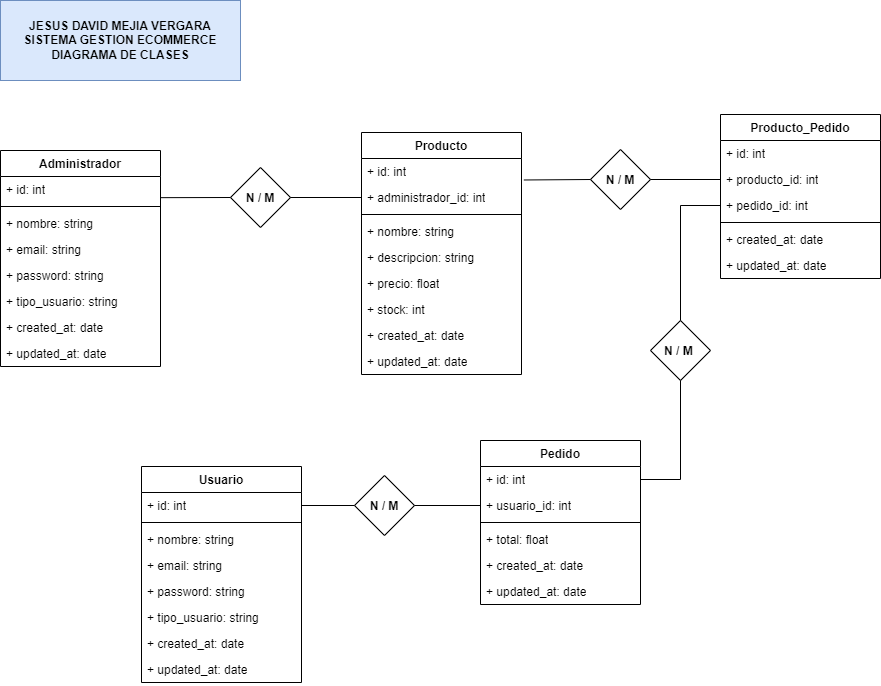

The diagram above was exported from draw.io. Its source (the exported page's mxGraphModel, read from the mxfile embedded in the PNG):
<mxGraphModel dx="1111" dy="1066" grid="1" gridSize="10" guides="1" tooltips="1" connect="1" arrows="1" fold="1" page="1" pageScale="1" pageWidth="827" pageHeight="1169" math="0" shadow="0">
  <root>
    <mxCell id="0" />
    <mxCell id="1" parent="0" />
    <mxCell id="41Lp22wEjQ838Vd0FsWr-1" value="Producto" style="swimlane;fontStyle=1;align=center;verticalAlign=top;childLayout=stackLayout;horizontal=1;startSize=26;horizontalStack=0;resizeParent=1;resizeParentMax=0;resizeLast=0;collapsible=1;marginBottom=0;whiteSpace=wrap;html=1;" vertex="1" parent="1">
      <mxGeometry x="361" y="132" width="160" height="242" as="geometry" />
    </mxCell>
    <mxCell id="41Lp22wEjQ838Vd0FsWr-2" value="+ id: int" style="text;strokeColor=none;fillColor=none;align=left;verticalAlign=top;spacingLeft=4;spacingRight=4;overflow=hidden;rotatable=0;points=[[0,0.5],[1,0.5]];portConstraint=eastwest;whiteSpace=wrap;html=1;" vertex="1" parent="41Lp22wEjQ838Vd0FsWr-1">
      <mxGeometry y="26" width="160" height="26" as="geometry" />
    </mxCell>
    <mxCell id="41Lp22wEjQ838Vd0FsWr-96" value="+ administrador_id: int" style="text;strokeColor=none;fillColor=none;align=left;verticalAlign=top;spacingLeft=4;spacingRight=4;overflow=hidden;rotatable=0;points=[[0,0.5],[1,0.5]];portConstraint=eastwest;whiteSpace=wrap;html=1;" vertex="1" parent="41Lp22wEjQ838Vd0FsWr-1">
      <mxGeometry y="52" width="160" height="26" as="geometry" />
    </mxCell>
    <mxCell id="41Lp22wEjQ838Vd0FsWr-3" value="" style="line;strokeWidth=1;fillColor=none;align=left;verticalAlign=middle;spacingTop=-1;spacingLeft=3;spacingRight=3;rotatable=0;labelPosition=right;points=[];portConstraint=eastwest;strokeColor=inherit;" vertex="1" parent="41Lp22wEjQ838Vd0FsWr-1">
      <mxGeometry y="78" width="160" height="8" as="geometry" />
    </mxCell>
    <mxCell id="41Lp22wEjQ838Vd0FsWr-4" value="+ nombre: string" style="text;strokeColor=none;fillColor=none;align=left;verticalAlign=top;spacingLeft=4;spacingRight=4;overflow=hidden;rotatable=0;points=[[0,0.5],[1,0.5]];portConstraint=eastwest;whiteSpace=wrap;html=1;" vertex="1" parent="41Lp22wEjQ838Vd0FsWr-1">
      <mxGeometry y="86" width="160" height="26" as="geometry" />
    </mxCell>
    <mxCell id="41Lp22wEjQ838Vd0FsWr-10" value="+ descripcion: string" style="text;strokeColor=none;fillColor=none;align=left;verticalAlign=top;spacingLeft=4;spacingRight=4;overflow=hidden;rotatable=0;points=[[0,0.5],[1,0.5]];portConstraint=eastwest;whiteSpace=wrap;html=1;" vertex="1" parent="41Lp22wEjQ838Vd0FsWr-1">
      <mxGeometry y="112" width="160" height="26" as="geometry" />
    </mxCell>
    <mxCell id="41Lp22wEjQ838Vd0FsWr-11" value="+ precio: float" style="text;strokeColor=none;fillColor=none;align=left;verticalAlign=top;spacingLeft=4;spacingRight=4;overflow=hidden;rotatable=0;points=[[0,0.5],[1,0.5]];portConstraint=eastwest;whiteSpace=wrap;html=1;" vertex="1" parent="41Lp22wEjQ838Vd0FsWr-1">
      <mxGeometry y="138" width="160" height="26" as="geometry" />
    </mxCell>
    <mxCell id="41Lp22wEjQ838Vd0FsWr-12" value="+ stock: int" style="text;strokeColor=none;fillColor=none;align=left;verticalAlign=top;spacingLeft=4;spacingRight=4;overflow=hidden;rotatable=0;points=[[0,0.5],[1,0.5]];portConstraint=eastwest;whiteSpace=wrap;html=1;" vertex="1" parent="41Lp22wEjQ838Vd0FsWr-1">
      <mxGeometry y="164" width="160" height="26" as="geometry" />
    </mxCell>
    <mxCell id="41Lp22wEjQ838Vd0FsWr-13" value="+ created_at: date" style="text;strokeColor=none;fillColor=none;align=left;verticalAlign=top;spacingLeft=4;spacingRight=4;overflow=hidden;rotatable=0;points=[[0,0.5],[1,0.5]];portConstraint=eastwest;whiteSpace=wrap;html=1;" vertex="1" parent="41Lp22wEjQ838Vd0FsWr-1">
      <mxGeometry y="190" width="160" height="26" as="geometry" />
    </mxCell>
    <mxCell id="41Lp22wEjQ838Vd0FsWr-14" value="+ updated_at: date" style="text;strokeColor=none;fillColor=none;align=left;verticalAlign=top;spacingLeft=4;spacingRight=4;overflow=hidden;rotatable=0;points=[[0,0.5],[1,0.5]];portConstraint=eastwest;whiteSpace=wrap;html=1;" vertex="1" parent="41Lp22wEjQ838Vd0FsWr-1">
      <mxGeometry y="216" width="160" height="26" as="geometry" />
    </mxCell>
    <mxCell id="41Lp22wEjQ838Vd0FsWr-15" value="Usuario" style="swimlane;fontStyle=1;align=center;verticalAlign=top;childLayout=stackLayout;horizontal=1;startSize=26;horizontalStack=0;resizeParent=1;resizeParentMax=0;resizeLast=0;collapsible=1;marginBottom=0;whiteSpace=wrap;html=1;" vertex="1" parent="1">
      <mxGeometry x="141" y="466" width="160" height="216" as="geometry" />
    </mxCell>
    <mxCell id="41Lp22wEjQ838Vd0FsWr-16" value="+ id: int" style="text;strokeColor=none;fillColor=none;align=left;verticalAlign=top;spacingLeft=4;spacingRight=4;overflow=hidden;rotatable=0;points=[[0,0.5],[1,0.5]];portConstraint=eastwest;whiteSpace=wrap;html=1;" vertex="1" parent="41Lp22wEjQ838Vd0FsWr-15">
      <mxGeometry y="26" width="160" height="26" as="geometry" />
    </mxCell>
    <mxCell id="41Lp22wEjQ838Vd0FsWr-17" value="" style="line;strokeWidth=1;fillColor=none;align=left;verticalAlign=middle;spacingTop=-1;spacingLeft=3;spacingRight=3;rotatable=0;labelPosition=right;points=[];portConstraint=eastwest;strokeColor=inherit;" vertex="1" parent="41Lp22wEjQ838Vd0FsWr-15">
      <mxGeometry y="52" width="160" height="8" as="geometry" />
    </mxCell>
    <mxCell id="41Lp22wEjQ838Vd0FsWr-18" value="+ nombre: string" style="text;strokeColor=none;fillColor=none;align=left;verticalAlign=top;spacingLeft=4;spacingRight=4;overflow=hidden;rotatable=0;points=[[0,0.5],[1,0.5]];portConstraint=eastwest;whiteSpace=wrap;html=1;" vertex="1" parent="41Lp22wEjQ838Vd0FsWr-15">
      <mxGeometry y="60" width="160" height="26" as="geometry" />
    </mxCell>
    <mxCell id="41Lp22wEjQ838Vd0FsWr-19" value="+ email: string" style="text;strokeColor=none;fillColor=none;align=left;verticalAlign=top;spacingLeft=4;spacingRight=4;overflow=hidden;rotatable=0;points=[[0,0.5],[1,0.5]];portConstraint=eastwest;whiteSpace=wrap;html=1;" vertex="1" parent="41Lp22wEjQ838Vd0FsWr-15">
      <mxGeometry y="86" width="160" height="26" as="geometry" />
    </mxCell>
    <mxCell id="41Lp22wEjQ838Vd0FsWr-20" value="+ password: string" style="text;strokeColor=none;fillColor=none;align=left;verticalAlign=top;spacingLeft=4;spacingRight=4;overflow=hidden;rotatable=0;points=[[0,0.5],[1,0.5]];portConstraint=eastwest;whiteSpace=wrap;html=1;" vertex="1" parent="41Lp22wEjQ838Vd0FsWr-15">
      <mxGeometry y="112" width="160" height="26" as="geometry" />
    </mxCell>
    <mxCell id="41Lp22wEjQ838Vd0FsWr-21" value="+ tipo_usuario: string" style="text;strokeColor=none;fillColor=none;align=left;verticalAlign=top;spacingLeft=4;spacingRight=4;overflow=hidden;rotatable=0;points=[[0,0.5],[1,0.5]];portConstraint=eastwest;whiteSpace=wrap;html=1;" vertex="1" parent="41Lp22wEjQ838Vd0FsWr-15">
      <mxGeometry y="138" width="160" height="26" as="geometry" />
    </mxCell>
    <mxCell id="41Lp22wEjQ838Vd0FsWr-22" value="+ created_at: date" style="text;strokeColor=none;fillColor=none;align=left;verticalAlign=top;spacingLeft=4;spacingRight=4;overflow=hidden;rotatable=0;points=[[0,0.5],[1,0.5]];portConstraint=eastwest;whiteSpace=wrap;html=1;" vertex="1" parent="41Lp22wEjQ838Vd0FsWr-15">
      <mxGeometry y="164" width="160" height="26" as="geometry" />
    </mxCell>
    <mxCell id="41Lp22wEjQ838Vd0FsWr-23" value="+ updated_at: date" style="text;strokeColor=none;fillColor=none;align=left;verticalAlign=top;spacingLeft=4;spacingRight=4;overflow=hidden;rotatable=0;points=[[0,0.5],[1,0.5]];portConstraint=eastwest;whiteSpace=wrap;html=1;" vertex="1" parent="41Lp22wEjQ838Vd0FsWr-15">
      <mxGeometry y="190" width="160" height="26" as="geometry" />
    </mxCell>
    <mxCell id="41Lp22wEjQ838Vd0FsWr-24" value="Pedido" style="swimlane;fontStyle=1;align=center;verticalAlign=top;childLayout=stackLayout;horizontal=1;startSize=26;horizontalStack=0;resizeParent=1;resizeParentMax=0;resizeLast=0;collapsible=1;marginBottom=0;whiteSpace=wrap;html=1;" vertex="1" parent="1">
      <mxGeometry x="480" y="440" width="160" height="164" as="geometry" />
    </mxCell>
    <mxCell id="41Lp22wEjQ838Vd0FsWr-25" value="+ id: int" style="text;strokeColor=none;fillColor=none;align=left;verticalAlign=top;spacingLeft=4;spacingRight=4;overflow=hidden;rotatable=0;points=[[0,0.5],[1,0.5]];portConstraint=eastwest;whiteSpace=wrap;html=1;" vertex="1" parent="41Lp22wEjQ838Vd0FsWr-24">
      <mxGeometry y="26" width="160" height="26" as="geometry" />
    </mxCell>
    <mxCell id="41Lp22wEjQ838Vd0FsWr-76" value="+ usuario_id: int" style="text;strokeColor=none;fillColor=none;align=left;verticalAlign=top;spacingLeft=4;spacingRight=4;overflow=hidden;rotatable=0;points=[[0,0.5],[1,0.5]];portConstraint=eastwest;whiteSpace=wrap;html=1;" vertex="1" parent="41Lp22wEjQ838Vd0FsWr-24">
      <mxGeometry y="52" width="160" height="26" as="geometry" />
    </mxCell>
    <mxCell id="41Lp22wEjQ838Vd0FsWr-27" value="" style="line;strokeWidth=1;fillColor=none;align=left;verticalAlign=middle;spacingTop=-1;spacingLeft=3;spacingRight=3;rotatable=0;labelPosition=right;points=[];portConstraint=eastwest;strokeColor=inherit;" vertex="1" parent="41Lp22wEjQ838Vd0FsWr-24">
      <mxGeometry y="78" width="160" height="8" as="geometry" />
    </mxCell>
    <mxCell id="41Lp22wEjQ838Vd0FsWr-29" value="+ total: float" style="text;strokeColor=none;fillColor=none;align=left;verticalAlign=top;spacingLeft=4;spacingRight=4;overflow=hidden;rotatable=0;points=[[0,0.5],[1,0.5]];portConstraint=eastwest;whiteSpace=wrap;html=1;" vertex="1" parent="41Lp22wEjQ838Vd0FsWr-24">
      <mxGeometry y="86" width="160" height="26" as="geometry" />
    </mxCell>
    <mxCell id="41Lp22wEjQ838Vd0FsWr-30" value="+ created_at: date" style="text;strokeColor=none;fillColor=none;align=left;verticalAlign=top;spacingLeft=4;spacingRight=4;overflow=hidden;rotatable=0;points=[[0,0.5],[1,0.5]];portConstraint=eastwest;whiteSpace=wrap;html=1;" vertex="1" parent="41Lp22wEjQ838Vd0FsWr-24">
      <mxGeometry y="112" width="160" height="26" as="geometry" />
    </mxCell>
    <mxCell id="41Lp22wEjQ838Vd0FsWr-31" value="+ updated_at: date" style="text;strokeColor=none;fillColor=none;align=left;verticalAlign=top;spacingLeft=4;spacingRight=4;overflow=hidden;rotatable=0;points=[[0,0.5],[1,0.5]];portConstraint=eastwest;whiteSpace=wrap;html=1;" vertex="1" parent="41Lp22wEjQ838Vd0FsWr-24">
      <mxGeometry y="138" width="160" height="26" as="geometry" />
    </mxCell>
    <mxCell id="41Lp22wEjQ838Vd0FsWr-65" value="&lt;div&gt;&lt;b style=&quot;background-color: initial;&quot;&gt;JESUS DAVID MEJIA VERGARA&lt;/b&gt;&lt;br&gt;&lt;/div&gt;&lt;div&gt;&lt;b&gt;SISTEMA GESTION ECOMMERCE&lt;/b&gt;&lt;/div&gt;&lt;div&gt;&lt;b&gt;DIAGRAMA DE CLASES&lt;/b&gt;&lt;/div&gt;" style="text;html=1;align=center;verticalAlign=middle;whiteSpace=wrap;rounded=0;fillColor=#dae8fc;strokeColor=#6c8ebf;" vertex="1" parent="1">
      <mxGeometry width="240" height="80" as="geometry" />
    </mxCell>
    <mxCell id="41Lp22wEjQ838Vd0FsWr-66" value="Administrador" style="swimlane;fontStyle=1;align=center;verticalAlign=top;childLayout=stackLayout;horizontal=1;startSize=26;horizontalStack=0;resizeParent=1;resizeParentMax=0;resizeLast=0;collapsible=1;marginBottom=0;whiteSpace=wrap;html=1;" vertex="1" parent="1">
      <mxGeometry y="150" width="160" height="216" as="geometry" />
    </mxCell>
    <mxCell id="41Lp22wEjQ838Vd0FsWr-67" value="+ id: int" style="text;strokeColor=none;fillColor=none;align=left;verticalAlign=top;spacingLeft=4;spacingRight=4;overflow=hidden;rotatable=0;points=[[0,0.5],[1,0.5]];portConstraint=eastwest;whiteSpace=wrap;html=1;" vertex="1" parent="41Lp22wEjQ838Vd0FsWr-66">
      <mxGeometry y="26" width="160" height="26" as="geometry" />
    </mxCell>
    <mxCell id="41Lp22wEjQ838Vd0FsWr-68" value="" style="line;strokeWidth=1;fillColor=none;align=left;verticalAlign=middle;spacingTop=-1;spacingLeft=3;spacingRight=3;rotatable=0;labelPosition=right;points=[];portConstraint=eastwest;strokeColor=inherit;" vertex="1" parent="41Lp22wEjQ838Vd0FsWr-66">
      <mxGeometry y="52" width="160" height="8" as="geometry" />
    </mxCell>
    <mxCell id="41Lp22wEjQ838Vd0FsWr-69" value="+ nombre: string" style="text;strokeColor=none;fillColor=none;align=left;verticalAlign=top;spacingLeft=4;spacingRight=4;overflow=hidden;rotatable=0;points=[[0,0.5],[1,0.5]];portConstraint=eastwest;whiteSpace=wrap;html=1;" vertex="1" parent="41Lp22wEjQ838Vd0FsWr-66">
      <mxGeometry y="60" width="160" height="26" as="geometry" />
    </mxCell>
    <mxCell id="41Lp22wEjQ838Vd0FsWr-70" value="+ email: string" style="text;strokeColor=none;fillColor=none;align=left;verticalAlign=top;spacingLeft=4;spacingRight=4;overflow=hidden;rotatable=0;points=[[0,0.5],[1,0.5]];portConstraint=eastwest;whiteSpace=wrap;html=1;" vertex="1" parent="41Lp22wEjQ838Vd0FsWr-66">
      <mxGeometry y="86" width="160" height="26" as="geometry" />
    </mxCell>
    <mxCell id="41Lp22wEjQ838Vd0FsWr-71" value="+ password: string" style="text;strokeColor=none;fillColor=none;align=left;verticalAlign=top;spacingLeft=4;spacingRight=4;overflow=hidden;rotatable=0;points=[[0,0.5],[1,0.5]];portConstraint=eastwest;whiteSpace=wrap;html=1;" vertex="1" parent="41Lp22wEjQ838Vd0FsWr-66">
      <mxGeometry y="112" width="160" height="26" as="geometry" />
    </mxCell>
    <mxCell id="41Lp22wEjQ838Vd0FsWr-72" value="+ tipo_usuario: string" style="text;strokeColor=none;fillColor=none;align=left;verticalAlign=top;spacingLeft=4;spacingRight=4;overflow=hidden;rotatable=0;points=[[0,0.5],[1,0.5]];portConstraint=eastwest;whiteSpace=wrap;html=1;" vertex="1" parent="41Lp22wEjQ838Vd0FsWr-66">
      <mxGeometry y="138" width="160" height="26" as="geometry" />
    </mxCell>
    <mxCell id="41Lp22wEjQ838Vd0FsWr-73" value="+ created_at: date" style="text;strokeColor=none;fillColor=none;align=left;verticalAlign=top;spacingLeft=4;spacingRight=4;overflow=hidden;rotatable=0;points=[[0,0.5],[1,0.5]];portConstraint=eastwest;whiteSpace=wrap;html=1;" vertex="1" parent="41Lp22wEjQ838Vd0FsWr-66">
      <mxGeometry y="164" width="160" height="26" as="geometry" />
    </mxCell>
    <mxCell id="41Lp22wEjQ838Vd0FsWr-74" value="+ updated_at: date" style="text;strokeColor=none;fillColor=none;align=left;verticalAlign=top;spacingLeft=4;spacingRight=4;overflow=hidden;rotatable=0;points=[[0,0.5],[1,0.5]];portConstraint=eastwest;whiteSpace=wrap;html=1;" vertex="1" parent="41Lp22wEjQ838Vd0FsWr-66">
      <mxGeometry y="190" width="160" height="26" as="geometry" />
    </mxCell>
    <mxCell id="41Lp22wEjQ838Vd0FsWr-75" value="N / M" style="rhombus;aspect=fixed;fontStyle=1" vertex="1" parent="1">
      <mxGeometry x="354" y="475" width="60" height="60" as="geometry" />
    </mxCell>
    <mxCell id="41Lp22wEjQ838Vd0FsWr-78" value="" style="endArrow=none;html=1;rounded=0;align=center;verticalAlign=bottom;labelBackgroundColor=none;entryX=0;entryY=0.5;entryDx=0;entryDy=0;exitX=1;exitY=0.5;exitDx=0;exitDy=0;" edge="1" parent="1" source="41Lp22wEjQ838Vd0FsWr-75" target="41Lp22wEjQ838Vd0FsWr-76">
      <mxGeometry relative="1" as="geometry">
        <mxPoint x="850" y="564" as="targetPoint" />
        <mxPoint x="780" y="559" as="sourcePoint" />
        <Array as="points" />
      </mxGeometry>
    </mxCell>
    <mxCell id="41Lp22wEjQ838Vd0FsWr-79" value="Producto_Pedido" style="swimlane;fontStyle=1;align=center;verticalAlign=top;childLayout=stackLayout;horizontal=1;startSize=26;horizontalStack=0;resizeParent=1;resizeParentMax=0;resizeLast=0;collapsible=1;marginBottom=0;whiteSpace=wrap;html=1;" vertex="1" parent="1">
      <mxGeometry x="720" y="114" width="160" height="164" as="geometry" />
    </mxCell>
    <mxCell id="41Lp22wEjQ838Vd0FsWr-80" value="+ id: int" style="text;strokeColor=none;fillColor=none;align=left;verticalAlign=top;spacingLeft=4;spacingRight=4;overflow=hidden;rotatable=0;points=[[0,0.5],[1,0.5]];portConstraint=eastwest;whiteSpace=wrap;html=1;" vertex="1" parent="41Lp22wEjQ838Vd0FsWr-79">
      <mxGeometry y="26" width="160" height="26" as="geometry" />
    </mxCell>
    <mxCell id="41Lp22wEjQ838Vd0FsWr-89" value="+ producto_id: int" style="text;strokeColor=none;fillColor=none;align=left;verticalAlign=top;spacingLeft=4;spacingRight=4;overflow=hidden;rotatable=0;points=[[0,0.5],[1,0.5]];portConstraint=eastwest;whiteSpace=wrap;html=1;" vertex="1" parent="41Lp22wEjQ838Vd0FsWr-79">
      <mxGeometry y="52" width="160" height="26" as="geometry" />
    </mxCell>
    <mxCell id="41Lp22wEjQ838Vd0FsWr-88" value="+ pedido_id: int" style="text;strokeColor=none;fillColor=none;align=left;verticalAlign=top;spacingLeft=4;spacingRight=4;overflow=hidden;rotatable=0;points=[[0,0.5],[1,0.5]];portConstraint=eastwest;whiteSpace=wrap;html=1;" vertex="1" parent="41Lp22wEjQ838Vd0FsWr-79">
      <mxGeometry y="78" width="160" height="26" as="geometry" />
    </mxCell>
    <mxCell id="41Lp22wEjQ838Vd0FsWr-81" value="" style="line;strokeWidth=1;fillColor=none;align=left;verticalAlign=middle;spacingTop=-1;spacingLeft=3;spacingRight=3;rotatable=0;labelPosition=right;points=[];portConstraint=eastwest;strokeColor=inherit;" vertex="1" parent="41Lp22wEjQ838Vd0FsWr-79">
      <mxGeometry y="104" width="160" height="8" as="geometry" />
    </mxCell>
    <mxCell id="41Lp22wEjQ838Vd0FsWr-86" value="+ created_at: date" style="text;strokeColor=none;fillColor=none;align=left;verticalAlign=top;spacingLeft=4;spacingRight=4;overflow=hidden;rotatable=0;points=[[0,0.5],[1,0.5]];portConstraint=eastwest;whiteSpace=wrap;html=1;" vertex="1" parent="41Lp22wEjQ838Vd0FsWr-79">
      <mxGeometry y="112" width="160" height="26" as="geometry" />
    </mxCell>
    <mxCell id="41Lp22wEjQ838Vd0FsWr-87" value="+ updated_at: date" style="text;strokeColor=none;fillColor=none;align=left;verticalAlign=top;spacingLeft=4;spacingRight=4;overflow=hidden;rotatable=0;points=[[0,0.5],[1,0.5]];portConstraint=eastwest;whiteSpace=wrap;html=1;" vertex="1" parent="41Lp22wEjQ838Vd0FsWr-79">
      <mxGeometry y="138" width="160" height="26" as="geometry" />
    </mxCell>
    <mxCell id="41Lp22wEjQ838Vd0FsWr-90" value="N / M " style="rhombus;aspect=fixed;fontStyle=1" vertex="1" parent="1">
      <mxGeometry x="650" y="320" width="60" height="60" as="geometry" />
    </mxCell>
    <mxCell id="41Lp22wEjQ838Vd0FsWr-91" value="N / M" style="rhombus;aspect=fixed;fontStyle=1" vertex="1" parent="1">
      <mxGeometry x="590" y="149" width="60" height="60" as="geometry" />
    </mxCell>
    <mxCell id="41Lp22wEjQ838Vd0FsWr-92" value="" style="endArrow=none;html=1;rounded=0;align=center;verticalAlign=bottom;labelBackgroundColor=none;entryX=1;entryY=0.5;entryDx=0;entryDy=0;exitX=0.5;exitY=1;exitDx=0;exitDy=0;" edge="1" parent="1" source="41Lp22wEjQ838Vd0FsWr-90" target="41Lp22wEjQ838Vd0FsWr-25">
      <mxGeometry relative="1" as="geometry">
        <mxPoint x="580" y="599" as="targetPoint" />
        <mxPoint x="510" y="599" as="sourcePoint" />
        <Array as="points">
          <mxPoint x="680" y="479" />
        </Array>
      </mxGeometry>
    </mxCell>
    <mxCell id="41Lp22wEjQ838Vd0FsWr-95" value="" style="endArrow=none;html=1;rounded=0;align=center;verticalAlign=bottom;labelBackgroundColor=none;entryX=1;entryY=0.5;entryDx=0;entryDy=0;exitX=0;exitY=0.5;exitDx=0;exitDy=0;" edge="1" parent="1" source="41Lp22wEjQ838Vd0FsWr-89" target="41Lp22wEjQ838Vd0FsWr-91">
      <mxGeometry relative="1" as="geometry">
        <mxPoint x="695" y="266" as="targetPoint" />
        <mxPoint x="605" y="282" as="sourcePoint" />
        <Array as="points" />
      </mxGeometry>
    </mxCell>
    <mxCell id="41Lp22wEjQ838Vd0FsWr-97" value="N / M" style="rhombus;aspect=fixed;fontStyle=1" vertex="1" parent="1">
      <mxGeometry x="230" y="167" width="60" height="60" as="geometry" />
    </mxCell>
    <mxCell id="41Lp22wEjQ838Vd0FsWr-98" value="" style="endArrow=none;html=1;rounded=0;align=center;verticalAlign=bottom;labelBackgroundColor=none;entryX=0.997;entryY=0.814;entryDx=0;entryDy=0;exitX=0;exitY=0.5;exitDx=0;exitDy=0;entryPerimeter=0;" edge="1" parent="1" source="41Lp22wEjQ838Vd0FsWr-97" target="41Lp22wEjQ838Vd0FsWr-67">
      <mxGeometry relative="1" as="geometry">
        <mxPoint x="265" y="300" as="targetPoint" />
        <mxPoint x="335" y="300" as="sourcePoint" />
        <Array as="points" />
      </mxGeometry>
    </mxCell>
    <mxCell id="41Lp22wEjQ838Vd0FsWr-99" value="" style="endArrow=none;html=1;rounded=0;align=center;verticalAlign=bottom;labelBackgroundColor=none;entryX=1;entryY=0.5;entryDx=0;entryDy=0;exitX=0;exitY=0.5;exitDx=0;exitDy=0;" edge="1" parent="1" source="41Lp22wEjQ838Vd0FsWr-96" target="41Lp22wEjQ838Vd0FsWr-97">
      <mxGeometry relative="1" as="geometry">
        <mxPoint x="210" y="340" as="targetPoint" />
        <mxPoint x="280" y="340" as="sourcePoint" />
        <Array as="points" />
      </mxGeometry>
    </mxCell>
    <mxCell id="41Lp22wEjQ838Vd0FsWr-100" value="" style="endArrow=none;html=1;rounded=0;align=center;verticalAlign=bottom;labelBackgroundColor=none;entryX=1.015;entryY=0.826;entryDx=0;entryDy=0;exitX=0;exitY=0.5;exitDx=0;exitDy=0;entryPerimeter=0;" edge="1" parent="1" source="41Lp22wEjQ838Vd0FsWr-91" target="41Lp22wEjQ838Vd0FsWr-2">
      <mxGeometry relative="1" as="geometry">
        <mxPoint x="570" y="252.47" as="targetPoint" />
        <mxPoint x="640" y="252.47" as="sourcePoint" />
        <Array as="points" />
      </mxGeometry>
    </mxCell>
    <mxCell id="41Lp22wEjQ838Vd0FsWr-102" value="" style="endArrow=none;html=1;rounded=0;align=center;verticalAlign=bottom;labelBackgroundColor=none;entryX=0;entryY=0.5;entryDx=0;entryDy=0;exitX=0.5;exitY=0;exitDx=0;exitDy=0;" edge="1" parent="1" source="41Lp22wEjQ838Vd0FsWr-90" target="41Lp22wEjQ838Vd0FsWr-88">
      <mxGeometry relative="1" as="geometry">
        <mxPoint x="580" y="438" as="targetPoint" />
        <mxPoint x="600" y="290" as="sourcePoint" />
        <Array as="points">
          <mxPoint x="680" y="205" />
        </Array>
      </mxGeometry>
    </mxCell>
    <mxCell id="41Lp22wEjQ838Vd0FsWr-103" value="" style="endArrow=none;html=1;rounded=0;align=center;verticalAlign=bottom;labelBackgroundColor=none;entryX=0;entryY=0.5;entryDx=0;entryDy=0;exitX=1;exitY=0.5;exitDx=0;exitDy=0;" edge="1" parent="1" source="41Lp22wEjQ838Vd0FsWr-16" target="41Lp22wEjQ838Vd0FsWr-75">
      <mxGeometry relative="1" as="geometry">
        <mxPoint x="447" y="570" as="targetPoint" />
        <mxPoint x="381" y="570" as="sourcePoint" />
        <Array as="points" />
      </mxGeometry>
    </mxCell>
  </root>
</mxGraphModel>